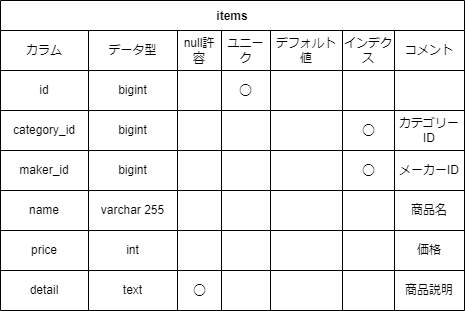

The diagram above was exported from draw.io. Its source (the exported page's mxGraphModel, read from the mxfile embedded in the PNG):
<mxGraphModel dx="577" dy="344" grid="1" gridSize="10" guides="1" tooltips="1" connect="1" arrows="1" fold="1" page="1" pageScale="1" pageWidth="827" pageHeight="1169" math="0" shadow="0">
  <root>
    <mxCell id="0" />
    <mxCell id="1" parent="0" />
    <mxCell id="2" value="items" style="shape=table;startSize=30;container=1;collapsible=0;childLayout=tableLayout;fontStyle=1;align=center;" parent="1" vertex="1">
      <mxGeometry x="30" y="50" width="464" height="310" as="geometry" />
    </mxCell>
    <mxCell id="21" style="shape=tableRow;horizontal=0;startSize=0;swimlaneHead=0;swimlaneBody=0;top=0;left=0;bottom=0;right=0;collapsible=0;dropTarget=0;fillColor=none;points=[[0,0.5],[1,0.5]];portConstraint=eastwest;" parent="2" vertex="1">
      <mxGeometry y="30" width="464" height="40" as="geometry" />
    </mxCell>
    <mxCell id="22" value="カラム" style="shape=partialRectangle;html=1;whiteSpace=wrap;connectable=0;fillColor=none;top=0;left=0;bottom=0;right=0;overflow=hidden;" parent="21" vertex="1">
      <mxGeometry width="88" height="40" as="geometry">
        <mxRectangle width="88" height="40" as="alternateBounds" />
      </mxGeometry>
    </mxCell>
    <mxCell id="23" value="データ型" style="shape=partialRectangle;html=1;whiteSpace=wrap;connectable=0;fillColor=none;top=0;left=0;bottom=0;right=0;overflow=hidden;" parent="21" vertex="1">
      <mxGeometry x="88" width="89" height="40" as="geometry">
        <mxRectangle width="89" height="40" as="alternateBounds" />
      </mxGeometry>
    </mxCell>
    <mxCell id="24" value="null許容" style="shape=partialRectangle;html=1;whiteSpace=wrap;connectable=0;fillColor=none;top=0;left=0;bottom=0;right=0;overflow=hidden;" parent="21" vertex="1">
      <mxGeometry x="177" width="44" height="40" as="geometry">
        <mxRectangle width="44" height="40" as="alternateBounds" />
      </mxGeometry>
    </mxCell>
    <mxCell id="52" value="ユニーク" style="shape=partialRectangle;html=1;whiteSpace=wrap;connectable=0;fillColor=none;top=0;left=0;bottom=0;right=0;overflow=hidden;" vertex="1" parent="21">
      <mxGeometry x="221" width="49" height="40" as="geometry">
        <mxRectangle width="49" height="40" as="alternateBounds" />
      </mxGeometry>
    </mxCell>
    <mxCell id="25" value="デフォルト値" style="shape=partialRectangle;html=1;whiteSpace=wrap;connectable=0;fillColor=none;top=0;left=0;bottom=0;right=0;overflow=hidden;" parent="21" vertex="1">
      <mxGeometry x="270" width="72" height="40" as="geometry">
        <mxRectangle width="72" height="40" as="alternateBounds" />
      </mxGeometry>
    </mxCell>
    <mxCell id="26" value="インデクス" style="shape=partialRectangle;html=1;whiteSpace=wrap;connectable=0;fillColor=none;top=0;left=0;bottom=0;right=0;overflow=hidden;" parent="21" vertex="1">
      <mxGeometry x="342" width="52" height="40" as="geometry">
        <mxRectangle width="52" height="40" as="alternateBounds" />
      </mxGeometry>
    </mxCell>
    <mxCell id="27" value="コメント" style="shape=partialRectangle;html=1;whiteSpace=wrap;connectable=0;fillColor=none;top=0;left=0;bottom=0;right=0;overflow=hidden;" parent="21" vertex="1">
      <mxGeometry x="394" width="70" height="40" as="geometry">
        <mxRectangle width="70" height="40" as="alternateBounds" />
      </mxGeometry>
    </mxCell>
    <mxCell id="3" value="" style="shape=tableRow;horizontal=0;startSize=0;swimlaneHead=0;swimlaneBody=0;top=0;left=0;bottom=0;right=0;collapsible=0;dropTarget=0;fillColor=none;points=[[0,0.5],[1,0.5]];portConstraint=eastwest;" parent="2" vertex="1">
      <mxGeometry y="70" width="464" height="40" as="geometry" />
    </mxCell>
    <mxCell id="4" value="id" style="shape=partialRectangle;html=1;whiteSpace=wrap;connectable=0;fillColor=none;top=0;left=0;bottom=0;right=0;overflow=hidden;" parent="3" vertex="1">
      <mxGeometry width="88" height="40" as="geometry">
        <mxRectangle width="88" height="40" as="alternateBounds" />
      </mxGeometry>
    </mxCell>
    <mxCell id="5" value="bigint" style="shape=partialRectangle;html=1;whiteSpace=wrap;connectable=0;fillColor=none;top=0;left=0;bottom=0;right=0;overflow=hidden;" parent="3" vertex="1">
      <mxGeometry x="88" width="89" height="40" as="geometry">
        <mxRectangle width="89" height="40" as="alternateBounds" />
      </mxGeometry>
    </mxCell>
    <mxCell id="6" value="" style="shape=partialRectangle;html=1;whiteSpace=wrap;connectable=0;fillColor=none;top=0;left=0;bottom=0;right=0;overflow=hidden;" parent="3" vertex="1">
      <mxGeometry x="177" width="44" height="40" as="geometry">
        <mxRectangle width="44" height="40" as="alternateBounds" />
      </mxGeometry>
    </mxCell>
    <mxCell id="53" value="◯" style="shape=partialRectangle;html=1;whiteSpace=wrap;connectable=0;fillColor=none;top=0;left=0;bottom=0;right=0;overflow=hidden;" vertex="1" parent="3">
      <mxGeometry x="221" width="49" height="40" as="geometry">
        <mxRectangle width="49" height="40" as="alternateBounds" />
      </mxGeometry>
    </mxCell>
    <mxCell id="18" style="shape=partialRectangle;html=1;whiteSpace=wrap;connectable=0;fillColor=none;top=0;left=0;bottom=0;right=0;overflow=hidden;" parent="3" vertex="1">
      <mxGeometry x="270" width="72" height="40" as="geometry">
        <mxRectangle width="72" height="40" as="alternateBounds" />
      </mxGeometry>
    </mxCell>
    <mxCell id="15" style="shape=partialRectangle;html=1;whiteSpace=wrap;connectable=0;fillColor=none;top=0;left=0;bottom=0;right=0;overflow=hidden;" parent="3" vertex="1">
      <mxGeometry x="342" width="52" height="40" as="geometry">
        <mxRectangle width="52" height="40" as="alternateBounds" />
      </mxGeometry>
    </mxCell>
    <mxCell id="28" style="shape=partialRectangle;html=1;whiteSpace=wrap;connectable=0;fillColor=none;top=0;left=0;bottom=0;right=0;overflow=hidden;" parent="3" vertex="1">
      <mxGeometry x="394" width="70" height="40" as="geometry">
        <mxRectangle width="70" height="40" as="alternateBounds" />
      </mxGeometry>
    </mxCell>
    <mxCell id="7" value="" style="shape=tableRow;horizontal=0;startSize=0;swimlaneHead=0;swimlaneBody=0;top=0;left=0;bottom=0;right=0;collapsible=0;dropTarget=0;fillColor=none;points=[[0,0.5],[1,0.5]];portConstraint=eastwest;" parent="2" vertex="1">
      <mxGeometry y="110" width="464" height="40" as="geometry" />
    </mxCell>
    <mxCell id="8" value="&lt;span style=&quot;text-align: left;&quot;&gt;category_id&lt;/span&gt;" style="shape=partialRectangle;html=1;whiteSpace=wrap;connectable=0;fillColor=none;top=0;left=0;bottom=0;right=0;overflow=hidden;" parent="7" vertex="1">
      <mxGeometry width="88" height="40" as="geometry">
        <mxRectangle width="88" height="40" as="alternateBounds" />
      </mxGeometry>
    </mxCell>
    <mxCell id="9" value="&lt;span style=&quot;text-align: left;&quot;&gt;bigint&lt;/span&gt;" style="shape=partialRectangle;html=1;whiteSpace=wrap;connectable=0;fillColor=none;top=0;left=0;bottom=0;right=0;overflow=hidden;" parent="7" vertex="1">
      <mxGeometry x="88" width="89" height="40" as="geometry">
        <mxRectangle width="89" height="40" as="alternateBounds" />
      </mxGeometry>
    </mxCell>
    <mxCell id="10" value="" style="shape=partialRectangle;html=1;whiteSpace=wrap;connectable=0;fillColor=none;top=0;left=0;bottom=0;right=0;overflow=hidden;" parent="7" vertex="1">
      <mxGeometry x="177" width="44" height="40" as="geometry">
        <mxRectangle width="44" height="40" as="alternateBounds" />
      </mxGeometry>
    </mxCell>
    <mxCell id="54" style="shape=partialRectangle;html=1;whiteSpace=wrap;connectable=0;fillColor=none;top=0;left=0;bottom=0;right=0;overflow=hidden;" vertex="1" parent="7">
      <mxGeometry x="221" width="49" height="40" as="geometry">
        <mxRectangle width="49" height="40" as="alternateBounds" />
      </mxGeometry>
    </mxCell>
    <mxCell id="19" style="shape=partialRectangle;html=1;whiteSpace=wrap;connectable=0;fillColor=none;top=0;left=0;bottom=0;right=0;overflow=hidden;" parent="7" vertex="1">
      <mxGeometry x="270" width="72" height="40" as="geometry">
        <mxRectangle width="72" height="40" as="alternateBounds" />
      </mxGeometry>
    </mxCell>
    <mxCell id="16" value="◯" style="shape=partialRectangle;html=1;whiteSpace=wrap;connectable=0;fillColor=none;top=0;left=0;bottom=0;right=0;overflow=hidden;" parent="7" vertex="1">
      <mxGeometry x="342" width="52" height="40" as="geometry">
        <mxRectangle width="52" height="40" as="alternateBounds" />
      </mxGeometry>
    </mxCell>
    <mxCell id="29" value="カテゴリーID" style="shape=partialRectangle;html=1;whiteSpace=wrap;connectable=0;fillColor=none;top=0;left=0;bottom=0;right=0;overflow=hidden;" parent="7" vertex="1">
      <mxGeometry x="394" width="70" height="40" as="geometry">
        <mxRectangle width="70" height="40" as="alternateBounds" />
      </mxGeometry>
    </mxCell>
    <mxCell id="45" style="shape=tableRow;horizontal=0;startSize=0;swimlaneHead=0;swimlaneBody=0;top=0;left=0;bottom=0;right=0;collapsible=0;dropTarget=0;fillColor=none;points=[[0,0.5],[1,0.5]];portConstraint=eastwest;" parent="2" vertex="1">
      <mxGeometry y="150" width="464" height="40" as="geometry" />
    </mxCell>
    <mxCell id="46" value="maker_id" style="shape=partialRectangle;html=1;whiteSpace=wrap;connectable=0;fillColor=none;top=0;left=0;bottom=0;right=0;overflow=hidden;" parent="45" vertex="1">
      <mxGeometry width="88" height="40" as="geometry">
        <mxRectangle width="88" height="40" as="alternateBounds" />
      </mxGeometry>
    </mxCell>
    <mxCell id="47" value="bigint" style="shape=partialRectangle;html=1;whiteSpace=wrap;connectable=0;fillColor=none;top=0;left=0;bottom=0;right=0;overflow=hidden;" parent="45" vertex="1">
      <mxGeometry x="88" width="89" height="40" as="geometry">
        <mxRectangle width="89" height="40" as="alternateBounds" />
      </mxGeometry>
    </mxCell>
    <mxCell id="48" style="shape=partialRectangle;html=1;whiteSpace=wrap;connectable=0;fillColor=none;top=0;left=0;bottom=0;right=0;overflow=hidden;" parent="45" vertex="1">
      <mxGeometry x="177" width="44" height="40" as="geometry">
        <mxRectangle width="44" height="40" as="alternateBounds" />
      </mxGeometry>
    </mxCell>
    <mxCell id="55" style="shape=partialRectangle;html=1;whiteSpace=wrap;connectable=0;fillColor=none;top=0;left=0;bottom=0;right=0;overflow=hidden;" vertex="1" parent="45">
      <mxGeometry x="221" width="49" height="40" as="geometry">
        <mxRectangle width="49" height="40" as="alternateBounds" />
      </mxGeometry>
    </mxCell>
    <mxCell id="49" style="shape=partialRectangle;html=1;whiteSpace=wrap;connectable=0;fillColor=none;top=0;left=0;bottom=0;right=0;overflow=hidden;" parent="45" vertex="1">
      <mxGeometry x="270" width="72" height="40" as="geometry">
        <mxRectangle width="72" height="40" as="alternateBounds" />
      </mxGeometry>
    </mxCell>
    <mxCell id="50" value="◯" style="shape=partialRectangle;html=1;whiteSpace=wrap;connectable=0;fillColor=none;top=0;left=0;bottom=0;right=0;overflow=hidden;" parent="45" vertex="1">
      <mxGeometry x="342" width="52" height="40" as="geometry">
        <mxRectangle width="52" height="40" as="alternateBounds" />
      </mxGeometry>
    </mxCell>
    <mxCell id="51" value="メーカーID" style="shape=partialRectangle;html=1;whiteSpace=wrap;connectable=0;fillColor=none;top=0;left=0;bottom=0;right=0;overflow=hidden;" parent="45" vertex="1">
      <mxGeometry x="394" width="70" height="40" as="geometry">
        <mxRectangle width="70" height="40" as="alternateBounds" />
      </mxGeometry>
    </mxCell>
    <mxCell id="11" value="" style="shape=tableRow;horizontal=0;startSize=0;swimlaneHead=0;swimlaneBody=0;top=0;left=0;bottom=0;right=0;collapsible=0;dropTarget=0;fillColor=none;points=[[0,0.5],[1,0.5]];portConstraint=eastwest;" parent="2" vertex="1">
      <mxGeometry y="190" width="464" height="40" as="geometry" />
    </mxCell>
    <mxCell id="12" value="name" style="shape=partialRectangle;html=1;whiteSpace=wrap;connectable=0;fillColor=none;top=0;left=0;bottom=0;right=0;overflow=hidden;" parent="11" vertex="1">
      <mxGeometry width="88" height="40" as="geometry">
        <mxRectangle width="88" height="40" as="alternateBounds" />
      </mxGeometry>
    </mxCell>
    <mxCell id="13" value="varchar 255" style="shape=partialRectangle;html=1;whiteSpace=wrap;connectable=0;fillColor=none;top=0;left=0;bottom=0;right=0;overflow=hidden;" parent="11" vertex="1">
      <mxGeometry x="88" width="89" height="40" as="geometry">
        <mxRectangle width="89" height="40" as="alternateBounds" />
      </mxGeometry>
    </mxCell>
    <mxCell id="14" value="" style="shape=partialRectangle;html=1;whiteSpace=wrap;connectable=0;fillColor=none;top=0;left=0;bottom=0;right=0;overflow=hidden;" parent="11" vertex="1">
      <mxGeometry x="177" width="44" height="40" as="geometry">
        <mxRectangle width="44" height="40" as="alternateBounds" />
      </mxGeometry>
    </mxCell>
    <mxCell id="56" style="shape=partialRectangle;html=1;whiteSpace=wrap;connectable=0;fillColor=none;top=0;left=0;bottom=0;right=0;overflow=hidden;" vertex="1" parent="11">
      <mxGeometry x="221" width="49" height="40" as="geometry">
        <mxRectangle width="49" height="40" as="alternateBounds" />
      </mxGeometry>
    </mxCell>
    <mxCell id="20" style="shape=partialRectangle;html=1;whiteSpace=wrap;connectable=0;fillColor=none;top=0;left=0;bottom=0;right=0;overflow=hidden;" parent="11" vertex="1">
      <mxGeometry x="270" width="72" height="40" as="geometry">
        <mxRectangle width="72" height="40" as="alternateBounds" />
      </mxGeometry>
    </mxCell>
    <mxCell id="17" style="shape=partialRectangle;html=1;whiteSpace=wrap;connectable=0;fillColor=none;top=0;left=0;bottom=0;right=0;overflow=hidden;" parent="11" vertex="1">
      <mxGeometry x="342" width="52" height="40" as="geometry">
        <mxRectangle width="52" height="40" as="alternateBounds" />
      </mxGeometry>
    </mxCell>
    <mxCell id="30" value="商品名" style="shape=partialRectangle;html=1;whiteSpace=wrap;connectable=0;fillColor=none;top=0;left=0;bottom=0;right=0;overflow=hidden;" parent="11" vertex="1">
      <mxGeometry x="394" width="70" height="40" as="geometry">
        <mxRectangle width="70" height="40" as="alternateBounds" />
      </mxGeometry>
    </mxCell>
    <mxCell id="38" style="shape=tableRow;horizontal=0;startSize=0;swimlaneHead=0;swimlaneBody=0;top=0;left=0;bottom=0;right=0;collapsible=0;dropTarget=0;fillColor=none;points=[[0,0.5],[1,0.5]];portConstraint=eastwest;" parent="2" vertex="1">
      <mxGeometry y="230" width="464" height="40" as="geometry" />
    </mxCell>
    <mxCell id="39" value="price" style="shape=partialRectangle;html=1;whiteSpace=wrap;connectable=0;fillColor=none;top=0;left=0;bottom=0;right=0;overflow=hidden;" parent="38" vertex="1">
      <mxGeometry width="88" height="40" as="geometry">
        <mxRectangle width="88" height="40" as="alternateBounds" />
      </mxGeometry>
    </mxCell>
    <mxCell id="40" value="int" style="shape=partialRectangle;html=1;whiteSpace=wrap;connectable=0;fillColor=none;top=0;left=0;bottom=0;right=0;overflow=hidden;" parent="38" vertex="1">
      <mxGeometry x="88" width="89" height="40" as="geometry">
        <mxRectangle width="89" height="40" as="alternateBounds" />
      </mxGeometry>
    </mxCell>
    <mxCell id="41" style="shape=partialRectangle;html=1;whiteSpace=wrap;connectable=0;fillColor=none;top=0;left=0;bottom=0;right=0;overflow=hidden;" parent="38" vertex="1">
      <mxGeometry x="177" width="44" height="40" as="geometry">
        <mxRectangle width="44" height="40" as="alternateBounds" />
      </mxGeometry>
    </mxCell>
    <mxCell id="57" style="shape=partialRectangle;html=1;whiteSpace=wrap;connectable=0;fillColor=none;top=0;left=0;bottom=0;right=0;overflow=hidden;" vertex="1" parent="38">
      <mxGeometry x="221" width="49" height="40" as="geometry">
        <mxRectangle width="49" height="40" as="alternateBounds" />
      </mxGeometry>
    </mxCell>
    <mxCell id="42" style="shape=partialRectangle;html=1;whiteSpace=wrap;connectable=0;fillColor=none;top=0;left=0;bottom=0;right=0;overflow=hidden;" parent="38" vertex="1">
      <mxGeometry x="270" width="72" height="40" as="geometry">
        <mxRectangle width="72" height="40" as="alternateBounds" />
      </mxGeometry>
    </mxCell>
    <mxCell id="43" style="shape=partialRectangle;html=1;whiteSpace=wrap;connectable=0;fillColor=none;top=0;left=0;bottom=0;right=0;overflow=hidden;" parent="38" vertex="1">
      <mxGeometry x="342" width="52" height="40" as="geometry">
        <mxRectangle width="52" height="40" as="alternateBounds" />
      </mxGeometry>
    </mxCell>
    <mxCell id="44" value="価格" style="shape=partialRectangle;html=1;whiteSpace=wrap;connectable=0;fillColor=none;top=0;left=0;bottom=0;right=0;overflow=hidden;" parent="38" vertex="1">
      <mxGeometry x="394" width="70" height="40" as="geometry">
        <mxRectangle width="70" height="40" as="alternateBounds" />
      </mxGeometry>
    </mxCell>
    <mxCell id="31" style="shape=tableRow;horizontal=0;startSize=0;swimlaneHead=0;swimlaneBody=0;top=0;left=0;bottom=0;right=0;collapsible=0;dropTarget=0;fillColor=none;points=[[0,0.5],[1,0.5]];portConstraint=eastwest;" parent="2" vertex="1">
      <mxGeometry y="270" width="464" height="40" as="geometry" />
    </mxCell>
    <mxCell id="32" value="detail" style="shape=partialRectangle;html=1;whiteSpace=wrap;connectable=0;fillColor=none;top=0;left=0;bottom=0;right=0;overflow=hidden;" parent="31" vertex="1">
      <mxGeometry width="88" height="40" as="geometry">
        <mxRectangle width="88" height="40" as="alternateBounds" />
      </mxGeometry>
    </mxCell>
    <mxCell id="33" value="text" style="shape=partialRectangle;html=1;whiteSpace=wrap;connectable=0;fillColor=none;top=0;left=0;bottom=0;right=0;overflow=hidden;" parent="31" vertex="1">
      <mxGeometry x="88" width="89" height="40" as="geometry">
        <mxRectangle width="89" height="40" as="alternateBounds" />
      </mxGeometry>
    </mxCell>
    <mxCell id="34" value="◯" style="shape=partialRectangle;html=1;whiteSpace=wrap;connectable=0;fillColor=none;top=0;left=0;bottom=0;right=0;overflow=hidden;" parent="31" vertex="1">
      <mxGeometry x="177" width="44" height="40" as="geometry">
        <mxRectangle width="44" height="40" as="alternateBounds" />
      </mxGeometry>
    </mxCell>
    <mxCell id="58" style="shape=partialRectangle;html=1;whiteSpace=wrap;connectable=0;fillColor=none;top=0;left=0;bottom=0;right=0;overflow=hidden;" vertex="1" parent="31">
      <mxGeometry x="221" width="49" height="40" as="geometry">
        <mxRectangle width="49" height="40" as="alternateBounds" />
      </mxGeometry>
    </mxCell>
    <mxCell id="35" style="shape=partialRectangle;html=1;whiteSpace=wrap;connectable=0;fillColor=none;top=0;left=0;bottom=0;right=0;overflow=hidden;" parent="31" vertex="1">
      <mxGeometry x="270" width="72" height="40" as="geometry">
        <mxRectangle width="72" height="40" as="alternateBounds" />
      </mxGeometry>
    </mxCell>
    <mxCell id="36" style="shape=partialRectangle;html=1;whiteSpace=wrap;connectable=0;fillColor=none;top=0;left=0;bottom=0;right=0;overflow=hidden;" parent="31" vertex="1">
      <mxGeometry x="342" width="52" height="40" as="geometry">
        <mxRectangle width="52" height="40" as="alternateBounds" />
      </mxGeometry>
    </mxCell>
    <mxCell id="37" value="商品説明" style="shape=partialRectangle;html=1;whiteSpace=wrap;connectable=0;fillColor=none;top=0;left=0;bottom=0;right=0;overflow=hidden;" parent="31" vertex="1">
      <mxGeometry x="394" width="70" height="40" as="geometry">
        <mxRectangle width="70" height="40" as="alternateBounds" />
      </mxGeometry>
    </mxCell>
  </root>
</mxGraphModel>